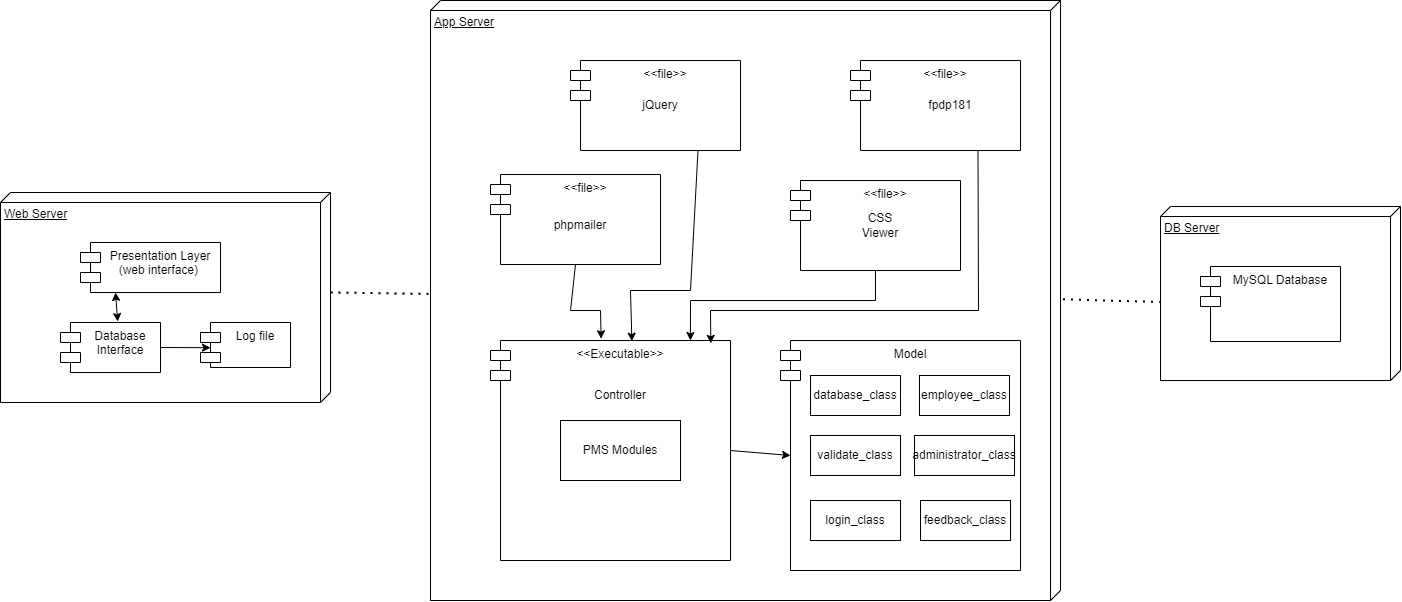

The diagram above was exported from draw.io. Its source (the exported page's mxGraphModel, read from the mxfile embedded in the PNG):
<mxGraphModel dx="2333" dy="1291" grid="1" gridSize="10" guides="1" tooltips="1" connect="1" arrows="1" fold="1" page="1" pageScale="1" pageWidth="1169" pageHeight="827" math="0" shadow="0">
  <root>
    <mxCell id="0" />
    <mxCell id="1" parent="0" />
    <mxCell id="fl2Dr-euSZpXQEx-tpDo-2" value="App Server&lt;br&gt;" style="verticalAlign=top;align=left;spacingTop=8;spacingLeft=2;spacingRight=12;shape=cube;size=10;direction=south;fontStyle=4;html=1;whiteSpace=wrap;" vertex="1" parent="1">
      <mxGeometry x="590" y="150" width="630" height="600" as="geometry" />
    </mxCell>
    <mxCell id="iUyls3S3WXsmz07O6i81-6" value="Web Server" style="verticalAlign=top;align=left;spacingTop=8;spacingLeft=2;spacingRight=12;shape=cube;size=10;direction=south;fontStyle=4;html=1;whiteSpace=wrap;" parent="1" vertex="1">
      <mxGeometry x="160" y="342" width="330" height="210" as="geometry" />
    </mxCell>
    <mxCell id="iUyls3S3WXsmz07O6i81-7" value="Presentation Layer&lt;br&gt;(web interface)&amp;nbsp;" style="shape=module;align=left;spacingLeft=20;align=center;verticalAlign=top;whiteSpace=wrap;html=1;" parent="1" vertex="1">
      <mxGeometry x="240" y="392" width="140" height="50" as="geometry" />
    </mxCell>
    <mxCell id="iUyls3S3WXsmz07O6i81-8" value="Database Interface" style="shape=module;align=left;spacingLeft=20;align=center;verticalAlign=top;whiteSpace=wrap;html=1;" parent="1" vertex="1">
      <mxGeometry x="220" y="472" width="100" height="50" as="geometry" />
    </mxCell>
    <mxCell id="iUyls3S3WXsmz07O6i81-9" value="Log file&lt;br&gt;" style="shape=module;align=left;spacingLeft=20;align=center;verticalAlign=top;whiteSpace=wrap;html=1;" parent="1" vertex="1">
      <mxGeometry x="360" y="472" width="90" height="45" as="geometry" />
    </mxCell>
    <mxCell id="iUyls3S3WXsmz07O6i81-11" value="" style="endArrow=classic;startArrow=classic;html=1;rounded=0;entryX=0.25;entryY=1;entryDx=0;entryDy=0;exitX=0.572;exitY=-0.02;exitDx=0;exitDy=0;exitPerimeter=0;" parent="1" source="iUyls3S3WXsmz07O6i81-8" target="iUyls3S3WXsmz07O6i81-7" edge="1">
      <mxGeometry width="50" height="50" relative="1" as="geometry">
        <mxPoint x="115" y="492" as="sourcePoint" />
        <mxPoint x="165" y="442" as="targetPoint" />
      </mxGeometry>
    </mxCell>
    <mxCell id="iUyls3S3WXsmz07O6i81-12" value="" style="endArrow=classic;html=1;rounded=0;exitX=1;exitY=0.5;exitDx=0;exitDy=0;entryX=0.111;entryY=0.56;entryDx=0;entryDy=0;entryPerimeter=0;" parent="1" source="iUyls3S3WXsmz07O6i81-8" target="iUyls3S3WXsmz07O6i81-9" edge="1">
      <mxGeometry width="50" height="50" relative="1" as="geometry">
        <mxPoint x="140" y="332" as="sourcePoint" />
        <mxPoint x="190" y="282" as="targetPoint" />
      </mxGeometry>
    </mxCell>
    <mxCell id="fl2Dr-euSZpXQEx-tpDo-3" value="&amp;lt;&amp;lt;file&amp;gt;&amp;gt;" style="shape=module;align=left;spacingLeft=20;align=center;verticalAlign=top;whiteSpace=wrap;html=1;" vertex="1" parent="1">
      <mxGeometry x="730" y="210" width="170" height="90" as="geometry" />
    </mxCell>
    <mxCell id="fl2Dr-euSZpXQEx-tpDo-4" value="&amp;lt;&amp;lt;file&amp;gt;&amp;gt;" style="shape=module;align=left;spacingLeft=20;align=center;verticalAlign=top;whiteSpace=wrap;html=1;" vertex="1" parent="1">
      <mxGeometry x="1010" y="210" width="170" height="90" as="geometry" />
    </mxCell>
    <mxCell id="fl2Dr-euSZpXQEx-tpDo-5" value="&amp;lt;&amp;lt;file&amp;gt;&amp;gt;" style="shape=module;align=left;spacingLeft=20;align=center;verticalAlign=top;whiteSpace=wrap;html=1;" vertex="1" parent="1">
      <mxGeometry x="650" y="324" width="170" height="90" as="geometry" />
    </mxCell>
    <mxCell id="fl2Dr-euSZpXQEx-tpDo-6" value="&amp;lt;&amp;lt;file&amp;gt;&amp;gt;" style="shape=module;align=left;spacingLeft=20;align=center;verticalAlign=top;whiteSpace=wrap;html=1;" vertex="1" parent="1">
      <mxGeometry x="950" y="330" width="170" height="90" as="geometry" />
    </mxCell>
    <mxCell id="fl2Dr-euSZpXQEx-tpDo-7" value="&amp;lt;&amp;lt;Executable&amp;gt;&amp;gt;" style="shape=module;align=left;spacingLeft=20;align=center;verticalAlign=top;whiteSpace=wrap;html=1;" vertex="1" parent="1">
      <mxGeometry x="650" y="490" width="240" height="220" as="geometry" />
    </mxCell>
    <mxCell id="fl2Dr-euSZpXQEx-tpDo-8" value="Model" style="shape=module;align=left;spacingLeft=20;align=center;verticalAlign=top;whiteSpace=wrap;html=1;" vertex="1" parent="1">
      <mxGeometry x="940" y="490" width="240" height="230" as="geometry" />
    </mxCell>
    <mxCell id="fl2Dr-euSZpXQEx-tpDo-11" value="jQuery" style="text;html=1;strokeColor=none;fillColor=none;align=center;verticalAlign=middle;whiteSpace=wrap;rounded=0;" vertex="1" parent="1">
      <mxGeometry x="790" y="240" width="60" height="30" as="geometry" />
    </mxCell>
    <mxCell id="fl2Dr-euSZpXQEx-tpDo-12" value="fpdp181" style="text;html=1;strokeColor=none;fillColor=none;align=center;verticalAlign=middle;whiteSpace=wrap;rounded=0;" vertex="1" parent="1">
      <mxGeometry x="1080" y="240" width="60" height="30" as="geometry" />
    </mxCell>
    <mxCell id="fl2Dr-euSZpXQEx-tpDo-13" value="phpmailer" style="text;html=1;strokeColor=none;fillColor=none;align=center;verticalAlign=middle;whiteSpace=wrap;rounded=0;" vertex="1" parent="1">
      <mxGeometry x="710" y="360" width="60" height="30" as="geometry" />
    </mxCell>
    <mxCell id="fl2Dr-euSZpXQEx-tpDo-14" value="CSS Viewer" style="text;html=1;strokeColor=none;fillColor=none;align=center;verticalAlign=middle;whiteSpace=wrap;rounded=0;" vertex="1" parent="1">
      <mxGeometry x="1010" y="360" width="60" height="30" as="geometry" />
    </mxCell>
    <mxCell id="fl2Dr-euSZpXQEx-tpDo-15" value="Controller" style="text;html=1;strokeColor=none;fillColor=none;align=center;verticalAlign=middle;whiteSpace=wrap;rounded=0;" vertex="1" parent="1">
      <mxGeometry x="750" y="530" width="60" height="30" as="geometry" />
    </mxCell>
    <mxCell id="fl2Dr-euSZpXQEx-tpDo-17" value="PMS Modules" style="rounded=0;whiteSpace=wrap;html=1;" vertex="1" parent="1">
      <mxGeometry x="720" y="570" width="120" height="60" as="geometry" />
    </mxCell>
    <mxCell id="fl2Dr-euSZpXQEx-tpDo-18" value="database_class" style="rounded=0;whiteSpace=wrap;html=1;" vertex="1" parent="1">
      <mxGeometry x="970" y="525" width="90" height="40" as="geometry" />
    </mxCell>
    <mxCell id="fl2Dr-euSZpXQEx-tpDo-19" value="employee_class" style="rounded=0;whiteSpace=wrap;html=1;" vertex="1" parent="1">
      <mxGeometry x="1079" y="525" width="90" height="40" as="geometry" />
    </mxCell>
    <mxCell id="fl2Dr-euSZpXQEx-tpDo-20" value="validate_class" style="rounded=0;whiteSpace=wrap;html=1;" vertex="1" parent="1">
      <mxGeometry x="970" y="585" width="90" height="40" as="geometry" />
    </mxCell>
    <mxCell id="fl2Dr-euSZpXQEx-tpDo-21" value="administrator_class" style="rounded=0;whiteSpace=wrap;html=1;" vertex="1" parent="1">
      <mxGeometry x="1074" y="585" width="100" height="40" as="geometry" />
    </mxCell>
    <mxCell id="fl2Dr-euSZpXQEx-tpDo-22" value="login_class" style="rounded=0;whiteSpace=wrap;html=1;" vertex="1" parent="1">
      <mxGeometry x="970" y="650" width="90" height="40" as="geometry" />
    </mxCell>
    <mxCell id="fl2Dr-euSZpXQEx-tpDo-23" value="feedback_class" style="rounded=0;whiteSpace=wrap;html=1;" vertex="1" parent="1">
      <mxGeometry x="1080" y="650" width="90" height="40" as="geometry" />
    </mxCell>
    <mxCell id="fl2Dr-euSZpXQEx-tpDo-25" value="" style="endArrow=classic;html=1;rounded=0;exitX=0.75;exitY=1;exitDx=0;exitDy=0;entryX=0.589;entryY=0.003;entryDx=0;entryDy=0;entryPerimeter=0;" edge="1" parent="1" source="fl2Dr-euSZpXQEx-tpDo-3" target="fl2Dr-euSZpXQEx-tpDo-7">
      <mxGeometry width="50" height="50" relative="1" as="geometry">
        <mxPoint x="640" y="590" as="sourcePoint" />
        <mxPoint x="690" y="540" as="targetPoint" />
        <Array as="points">
          <mxPoint x="850" y="440" />
          <mxPoint x="790" y="440" />
        </Array>
      </mxGeometry>
    </mxCell>
    <mxCell id="fl2Dr-euSZpXQEx-tpDo-26" value="" style="endArrow=classic;html=1;rounded=0;exitX=0.5;exitY=1;exitDx=0;exitDy=0;entryX=0.461;entryY=-0.008;entryDx=0;entryDy=0;entryPerimeter=0;" edge="1" parent="1" source="fl2Dr-euSZpXQEx-tpDo-5" target="fl2Dr-euSZpXQEx-tpDo-7">
      <mxGeometry width="50" height="50" relative="1" as="geometry">
        <mxPoint x="640" y="590" as="sourcePoint" />
        <mxPoint x="690" y="540" as="targetPoint" />
        <Array as="points">
          <mxPoint x="730" y="460" />
          <mxPoint x="760" y="460" />
        </Array>
      </mxGeometry>
    </mxCell>
    <mxCell id="fl2Dr-euSZpXQEx-tpDo-27" value="" style="endArrow=classic;html=1;rounded=0;exitX=0.75;exitY=1;exitDx=0;exitDy=0;entryX=0.918;entryY=0.013;entryDx=0;entryDy=0;entryPerimeter=0;" edge="1" parent="1" source="fl2Dr-euSZpXQEx-tpDo-4" target="fl2Dr-euSZpXQEx-tpDo-7">
      <mxGeometry width="50" height="50" relative="1" as="geometry">
        <mxPoint x="640" y="590" as="sourcePoint" />
        <mxPoint x="690" y="540" as="targetPoint" />
        <Array as="points">
          <mxPoint x="1138" y="460" />
          <mxPoint x="870" y="460" />
        </Array>
      </mxGeometry>
    </mxCell>
    <mxCell id="fl2Dr-euSZpXQEx-tpDo-28" value="" style="endArrow=classic;html=1;rounded=0;exitX=0.5;exitY=1;exitDx=0;exitDy=0;entryX=0.833;entryY=0;entryDx=0;entryDy=0;entryPerimeter=0;" edge="1" parent="1" source="fl2Dr-euSZpXQEx-tpDo-6" target="fl2Dr-euSZpXQEx-tpDo-7">
      <mxGeometry width="50" height="50" relative="1" as="geometry">
        <mxPoint x="640" y="590" as="sourcePoint" />
        <mxPoint x="690" y="540" as="targetPoint" />
        <Array as="points">
          <mxPoint x="1035" y="450" />
          <mxPoint x="850" y="450" />
        </Array>
      </mxGeometry>
    </mxCell>
    <mxCell id="fl2Dr-euSZpXQEx-tpDo-29" value="" style="endArrow=classic;html=1;rounded=0;exitX=1;exitY=0.5;exitDx=0;exitDy=0;entryX=0;entryY=0.5;entryDx=10;entryDy=0;entryPerimeter=0;" edge="1" parent="1" source="fl2Dr-euSZpXQEx-tpDo-7" target="fl2Dr-euSZpXQEx-tpDo-8">
      <mxGeometry width="50" height="50" relative="1" as="geometry">
        <mxPoint x="770" y="800" as="sourcePoint" />
        <mxPoint x="820" y="750" as="targetPoint" />
      </mxGeometry>
    </mxCell>
    <mxCell id="fl2Dr-euSZpXQEx-tpDo-31" value="DB Server" style="verticalAlign=top;align=left;spacingTop=8;spacingLeft=2;spacingRight=12;shape=cube;size=10;direction=south;fontStyle=4;html=1;whiteSpace=wrap;" vertex="1" parent="1">
      <mxGeometry x="1320" y="356" width="240" height="174" as="geometry" />
    </mxCell>
    <mxCell id="fl2Dr-euSZpXQEx-tpDo-32" value="MySQL Database" style="shape=module;align=left;spacingLeft=20;align=center;verticalAlign=top;whiteSpace=wrap;html=1;" vertex="1" parent="1">
      <mxGeometry x="1360" y="416" width="140" height="75" as="geometry" />
    </mxCell>
    <mxCell id="fl2Dr-euSZpXQEx-tpDo-33" value="" style="endArrow=none;dashed=1;html=1;dashPattern=1 3;strokeWidth=2;rounded=0;exitX=0;exitY=0;exitDx=100;exitDy=0;exitPerimeter=0;entryX=0.489;entryY=1.001;entryDx=0;entryDy=0;entryPerimeter=0;" edge="1" parent="1" source="iUyls3S3WXsmz07O6i81-6" target="fl2Dr-euSZpXQEx-tpDo-2">
      <mxGeometry width="50" height="50" relative="1" as="geometry">
        <mxPoint x="1090" y="530" as="sourcePoint" />
        <mxPoint x="1140" y="480" as="targetPoint" />
      </mxGeometry>
    </mxCell>
    <mxCell id="fl2Dr-euSZpXQEx-tpDo-34" value="" style="endArrow=none;dashed=1;html=1;dashPattern=1 3;strokeWidth=2;rounded=0;exitX=0.498;exitY=-0.004;exitDx=0;exitDy=0;exitPerimeter=0;entryX=0.549;entryY=1.003;entryDx=0;entryDy=0;entryPerimeter=0;" edge="1" parent="1" source="fl2Dr-euSZpXQEx-tpDo-2" target="fl2Dr-euSZpXQEx-tpDo-31">
      <mxGeometry width="50" height="50" relative="1" as="geometry">
        <mxPoint x="1220" y="446.44" as="sourcePoint" />
        <mxPoint x="1319" y="447.44" as="targetPoint" />
      </mxGeometry>
    </mxCell>
  </root>
</mxGraphModel>